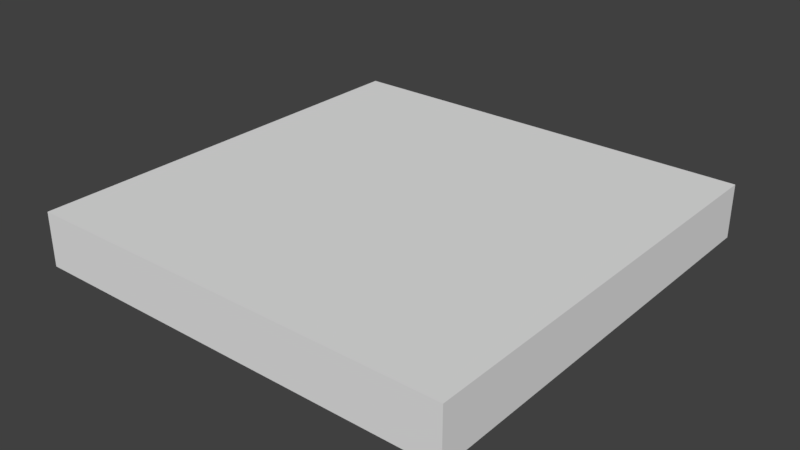 # Source: SM_Square_2_.blend  (saved by Blender 2.77.0; exported with 4.5.12 LTS)
import bpy
from mathutils import Matrix  # noqa: F401  (used for matrix-valued properties, if any)

bpy.ops.wm.read_factory_settings(use_empty=True)
scene = bpy.context.scene
scene.name = 'Scene'

# ---- collections
col_collection_1 = bpy.data.collections.new('Collection 1'); scene.collection.children.link(col_collection_1)

# ---- world
world_world = bpy.data.worlds.new('World'); scene.world = world_world
world_world.color = (0.05088, 0.05088, 0.05088)
world_world.use_sun_shadow = False
world_world.sun_shadow_jitter_overblur = 0.0
world_world.cycles.sampling_method = 'MANUAL'

# ---- meshes
me_sm_square_2 = bpy.data.meshes.new('SM_Square_2')
me_sm_square_2.from_pydata([(0.0, 0.0, -0.25), (0.0, 2.0, -0.25), (0.0, 0.0, 0.0), (2.0, 0.0, -0.25), (0.0, 2.0, 0.0), (2.0, 0.0, 0.0), (2.0, 2.0, -0.25), (2.0, 2.0, 0.0)], [], [(5, 3, 6, 7), (7, 6, 1, 4), (0, 3, 5, 2), (2, 5, 7, 4), (1, 0, 2, 4), (1, 6, 3, 0)])
me_sm_square_2.use_remesh_preserve_volume = False
me_sm_square_2.use_remesh_preserve_attributes = False
me_sm_square_2.use_mirror_vertex_groups = False
me_sm_square_2.update()

# ---- objects
ob_sm_square_2 = bpy.data.objects.new('SM_Square_2', me_sm_square_2)

# ---- transforms, parenting, visibility, modifiers, constraints
ob_sm_square_2.location = (0.0, 0.0, 0.0)
ob_sm_square_2.lineart.crease_threshold = 0.0

# ---- collection membership
col_collection_1.objects.link(ob_sm_square_2)

# ---- scene / render settings (as saved in the file)
scene.frame_start = 1; scene.frame_end = 250; scene.frame_set(1)
scene.render.engine = 'BLENDER_EEVEE_NEXT'
scene.render.resolution_percentage = 50
scene.render.dither_intensity = 0.0
scene.cycles.use_denoising = False
scene.cycles.samples = 128
scene.cycles.sampling_pattern = 'TABULATED_SOBOL'
scene.cycles.light_sampling_threshold = 0.0
scene.cycles.use_adaptive_sampling = False
scene.cycles.use_light_tree = False
scene.cycles.blur_glossy = 0.0
scene.cycles.sample_clamp_indirect = 0.0
scene.view_settings.view_transform = 'Standard'
bpy.context.view_layer.update()

# ---- added for rendering (the .blend has no active camera and no usable light): camera, sun
cam_auto = bpy.data.cameras.new('AutoCamera')
cam_auto.lens = 50.0
cam_auto.sensor_width = 36.0
cam_auto.clip_end = 1000.0
ob_auto_camera = bpy.data.objects.new('AutoCamera', cam_auto)
scene.collection.objects.link(ob_auto_camera)
ob_auto_camera.location = (3.62713, -2.15256, 1.97671)
ob_auto_camera.rotation_euler = (1.09748, -7.21219e-08, 0.694738)
scene.camera = ob_auto_camera
light_auto_sun = bpy.data.lights.new('AutoSun', 'SUN')
light_auto_sun.energy = 3.0
light_auto_sun.angle = 0.0523599
ob_auto_sun = bpy.data.objects.new('AutoSun', light_auto_sun)
scene.collection.objects.link(ob_auto_sun)
ob_auto_sun.rotation_euler = (0.872665, 0.174533, 0.523599)
bpy.context.view_layer.update()
